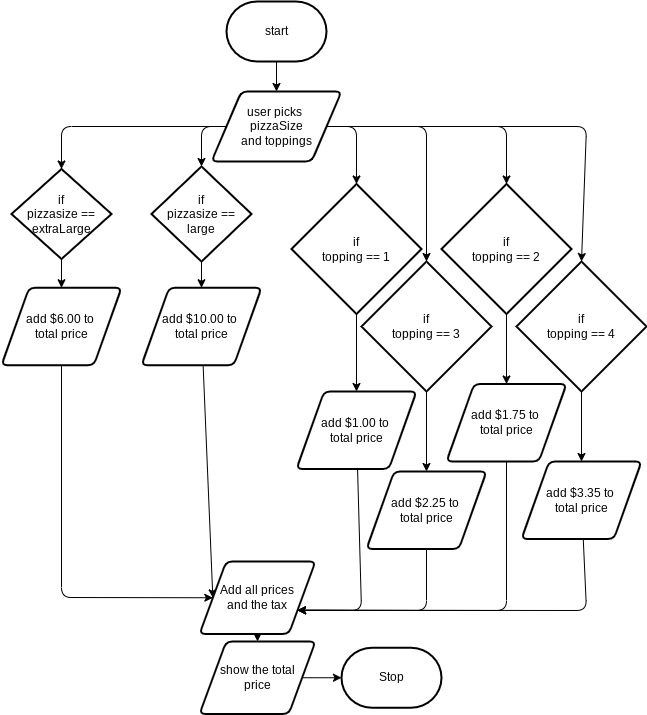

The diagram above was exported from draw.io. Its source (the exported page's mxGraphModel, read from the mxfile embedded in the PNG):
<mxGraphModel dx="672" dy="563" grid="1" gridSize="10" guides="1" tooltips="1" connect="1" arrows="1" fold="1" page="1" pageScale="1" pageWidth="827" pageHeight="1169" math="0" shadow="0">
  <root>
    <mxCell id="0" />
    <mxCell id="1" parent="0" />
    <mxCell id="10" style="edgeStyle=none;html=1;" edge="1" parent="1" source="2" target="9">
      <mxGeometry relative="1" as="geometry" />
    </mxCell>
    <mxCell id="2" value="start" style="strokeWidth=2;html=1;shape=mxgraph.flowchart.terminator;whiteSpace=wrap;" vertex="1" parent="1">
      <mxGeometry x="305" y="300" width="100" height="60" as="geometry" />
    </mxCell>
    <mxCell id="13" style="edgeStyle=none;html=1;entryX=0.5;entryY=0;entryDx=0;entryDy=0;entryPerimeter=0;" edge="1" parent="1" source="9" target="12">
      <mxGeometry relative="1" as="geometry">
        <Array as="points">
          <mxPoint x="140" y="425" />
        </Array>
      </mxGeometry>
    </mxCell>
    <mxCell id="14" style="edgeStyle=none;html=1;entryX=0.5;entryY=0;entryDx=0;entryDy=0;entryPerimeter=0;" edge="1" parent="1" source="9" target="11">
      <mxGeometry relative="1" as="geometry">
        <Array as="points">
          <mxPoint x="280" y="425" />
        </Array>
      </mxGeometry>
    </mxCell>
    <mxCell id="25" style="edgeStyle=none;html=1;entryX=0.5;entryY=0;entryDx=0;entryDy=0;entryPerimeter=0;" edge="1" parent="1" source="9" target="15">
      <mxGeometry relative="1" as="geometry">
        <Array as="points">
          <mxPoint x="435" y="425" />
        </Array>
      </mxGeometry>
    </mxCell>
    <mxCell id="26" style="edgeStyle=none;html=1;entryX=0.5;entryY=0;entryDx=0;entryDy=0;entryPerimeter=0;" edge="1" parent="1" source="9" target="24">
      <mxGeometry relative="1" as="geometry">
        <Array as="points">
          <mxPoint x="585" y="425" />
        </Array>
      </mxGeometry>
    </mxCell>
    <mxCell id="28" style="edgeStyle=none;html=1;entryX=0.5;entryY=0;entryDx=0;entryDy=0;entryPerimeter=0;" edge="1" parent="1" source="9" target="22">
      <mxGeometry relative="1" as="geometry">
        <Array as="points">
          <mxPoint x="665" y="425" />
        </Array>
      </mxGeometry>
    </mxCell>
    <mxCell id="29" style="edgeStyle=none;html=1;entryX=0.5;entryY=0;entryDx=0;entryDy=0;entryPerimeter=0;" edge="1" parent="1" source="9" target="23">
      <mxGeometry relative="1" as="geometry">
        <Array as="points">
          <mxPoint x="505" y="425" />
        </Array>
      </mxGeometry>
    </mxCell>
    <mxCell id="9" value="user picks&amp;nbsp;&lt;br&gt;pizzaSize&lt;br&gt;and toppings" style="shape=parallelogram;html=1;strokeWidth=2;perimeter=parallelogramPerimeter;whiteSpace=wrap;rounded=1;arcSize=12;size=0.23;" vertex="1" parent="1">
      <mxGeometry x="290" y="390" width="130" height="70" as="geometry" />
    </mxCell>
    <mxCell id="41" style="edgeStyle=none;html=1;" edge="1" parent="1" source="11" target="34">
      <mxGeometry relative="1" as="geometry" />
    </mxCell>
    <mxCell id="11" value="if&lt;br&gt;pizzasize ==&lt;br&gt;large" style="strokeWidth=2;html=1;shape=mxgraph.flowchart.decision;whiteSpace=wrap;" vertex="1" parent="1">
      <mxGeometry x="230" y="465" width="100" height="95" as="geometry" />
    </mxCell>
    <mxCell id="31" style="edgeStyle=none;html=1;" edge="1" parent="1" source="12" target="30">
      <mxGeometry relative="1" as="geometry" />
    </mxCell>
    <mxCell id="12" value="if&lt;br&gt;pizzasize ==&lt;br&gt;extraLarge" style="strokeWidth=2;html=1;shape=mxgraph.flowchart.decision;whiteSpace=wrap;" vertex="1" parent="1">
      <mxGeometry x="90" y="467.5" width="100" height="90" as="geometry" />
    </mxCell>
    <mxCell id="40" style="edgeStyle=none;html=1;entryX=0.5;entryY=0;entryDx=0;entryDy=0;" edge="1" parent="1" source="15" target="33">
      <mxGeometry relative="1" as="geometry" />
    </mxCell>
    <mxCell id="15" value="if&lt;br&gt;topping == 1&lt;br&gt;" style="strokeWidth=2;html=1;shape=mxgraph.flowchart.decision;whiteSpace=wrap;" vertex="1" parent="1">
      <mxGeometry x="370" y="482.5" width="130" height="130" as="geometry" />
    </mxCell>
    <mxCell id="38" style="edgeStyle=none;html=1;" edge="1" parent="1" source="22" target="36">
      <mxGeometry relative="1" as="geometry" />
    </mxCell>
    <mxCell id="22" value="if&lt;br&gt;topping == 4" style="strokeWidth=2;html=1;shape=mxgraph.flowchart.decision;whiteSpace=wrap;" vertex="1" parent="1">
      <mxGeometry x="595" y="560" width="130" height="130" as="geometry" />
    </mxCell>
    <mxCell id="37" style="edgeStyle=none;html=1;" edge="1" parent="1" source="23" target="35">
      <mxGeometry relative="1" as="geometry" />
    </mxCell>
    <mxCell id="23" value="if&lt;br&gt;topping == 3" style="strokeWidth=2;html=1;shape=mxgraph.flowchart.decision;whiteSpace=wrap;" vertex="1" parent="1">
      <mxGeometry x="440" y="560" width="130" height="130" as="geometry" />
    </mxCell>
    <mxCell id="39" style="edgeStyle=none;html=1;" edge="1" parent="1" source="24" target="32">
      <mxGeometry relative="1" as="geometry" />
    </mxCell>
    <mxCell id="24" value="if&lt;br&gt;topping == 2" style="strokeWidth=2;html=1;shape=mxgraph.flowchart.decision;whiteSpace=wrap;" vertex="1" parent="1">
      <mxGeometry x="520" y="482.5" width="130" height="130" as="geometry" />
    </mxCell>
    <mxCell id="46" style="edgeStyle=none;html=1;entryX=0;entryY=0.5;entryDx=0;entryDy=0;" edge="1" parent="1" source="30" target="42">
      <mxGeometry relative="1" as="geometry">
        <Array as="points">
          <mxPoint x="140" y="896" />
        </Array>
      </mxGeometry>
    </mxCell>
    <mxCell id="30" value="add $6.00 to&amp;nbsp;&lt;br&gt;total price" style="shape=parallelogram;html=1;strokeWidth=2;perimeter=parallelogramPerimeter;whiteSpace=wrap;rounded=1;arcSize=12;size=0.23;" vertex="1" parent="1">
      <mxGeometry x="80" y="586.25" width="120" height="77.5" as="geometry" />
    </mxCell>
    <mxCell id="49" style="edgeStyle=none;html=1;entryX=1;entryY=0.75;entryDx=0;entryDy=0;" edge="1" parent="1" source="32" target="42">
      <mxGeometry relative="1" as="geometry">
        <Array as="points">
          <mxPoint x="585" y="909" />
        </Array>
      </mxGeometry>
    </mxCell>
    <mxCell id="32" value="add $1.75 to&amp;nbsp;&lt;br&gt;total price" style="shape=parallelogram;html=1;strokeWidth=2;perimeter=parallelogramPerimeter;whiteSpace=wrap;rounded=1;arcSize=12;size=0.23;" vertex="1" parent="1">
      <mxGeometry x="525" y="682.5" width="120" height="77.5" as="geometry" />
    </mxCell>
    <mxCell id="52" style="edgeStyle=none;html=1;entryX=1;entryY=0.75;entryDx=0;entryDy=0;" edge="1" parent="1" source="33" target="42">
      <mxGeometry relative="1" as="geometry">
        <Array as="points">
          <mxPoint x="440" y="909" />
        </Array>
      </mxGeometry>
    </mxCell>
    <mxCell id="33" value="add $1.00 to&amp;nbsp;&lt;br&gt;total price" style="shape=parallelogram;html=1;strokeWidth=2;perimeter=parallelogramPerimeter;whiteSpace=wrap;rounded=1;arcSize=12;size=0.23;" vertex="1" parent="1">
      <mxGeometry x="375" y="690" width="120" height="77.5" as="geometry" />
    </mxCell>
    <mxCell id="45" style="edgeStyle=none;html=1;entryX=0;entryY=0.5;entryDx=0;entryDy=0;" edge="1" parent="1" source="34" target="42">
      <mxGeometry relative="1" as="geometry">
        <Array as="points" />
      </mxGeometry>
    </mxCell>
    <mxCell id="34" value="add $10.00 to&amp;nbsp;&lt;br&gt;total price" style="shape=parallelogram;html=1;strokeWidth=2;perimeter=parallelogramPerimeter;whiteSpace=wrap;rounded=1;arcSize=12;size=0.23;" vertex="1" parent="1">
      <mxGeometry x="220" y="586.25" width="120" height="77.5" as="geometry" />
    </mxCell>
    <mxCell id="51" style="edgeStyle=none;html=1;entryX=1;entryY=0.75;entryDx=0;entryDy=0;" edge="1" parent="1" source="35" target="42">
      <mxGeometry relative="1" as="geometry">
        <Array as="points">
          <mxPoint x="505" y="909" />
        </Array>
      </mxGeometry>
    </mxCell>
    <mxCell id="35" value="add $2.25 to&amp;nbsp;&lt;br&gt;total price" style="shape=parallelogram;html=1;strokeWidth=2;perimeter=parallelogramPerimeter;whiteSpace=wrap;rounded=1;arcSize=12;size=0.23;" vertex="1" parent="1">
      <mxGeometry x="445" y="770" width="120" height="77.5" as="geometry" />
    </mxCell>
    <mxCell id="50" style="edgeStyle=none;html=1;entryX=1;entryY=0.75;entryDx=0;entryDy=0;" edge="1" parent="1" source="36" target="42">
      <mxGeometry relative="1" as="geometry">
        <Array as="points">
          <mxPoint x="665" y="909" />
        </Array>
      </mxGeometry>
    </mxCell>
    <mxCell id="36" value="add $3.35 to&amp;nbsp;&lt;br&gt;total price" style="shape=parallelogram;html=1;strokeWidth=2;perimeter=parallelogramPerimeter;whiteSpace=wrap;rounded=1;arcSize=12;size=0.23;" vertex="1" parent="1">
      <mxGeometry x="600" y="760" width="120" height="77.5" as="geometry" />
    </mxCell>
    <mxCell id="44" style="edgeStyle=none;html=1;" edge="1" parent="1" source="42" target="43">
      <mxGeometry relative="1" as="geometry" />
    </mxCell>
    <mxCell id="42" value="Add all prices&lt;br&gt;and the tax" style="shape=parallelogram;html=1;strokeWidth=2;perimeter=parallelogramPerimeter;whiteSpace=wrap;rounded=1;arcSize=12;size=0.23;" vertex="1" parent="1">
      <mxGeometry x="278" y="860" width="116" height="72.5" as="geometry" />
    </mxCell>
    <mxCell id="54" style="edgeStyle=none;html=1;" edge="1" parent="1" source="43" target="53">
      <mxGeometry relative="1" as="geometry" />
    </mxCell>
    <mxCell id="43" value="show the total&lt;br&gt;price" style="shape=parallelogram;html=1;strokeWidth=2;perimeter=parallelogramPerimeter;whiteSpace=wrap;rounded=1;arcSize=12;size=0.23;" vertex="1" parent="1">
      <mxGeometry x="278" y="940" width="116" height="72.5" as="geometry" />
    </mxCell>
    <mxCell id="53" value="Stop" style="strokeWidth=2;html=1;shape=mxgraph.flowchart.terminator;whiteSpace=wrap;" vertex="1" parent="1">
      <mxGeometry x="420" y="946.25" width="100" height="60" as="geometry" />
    </mxCell>
  </root>
</mxGraphModel>